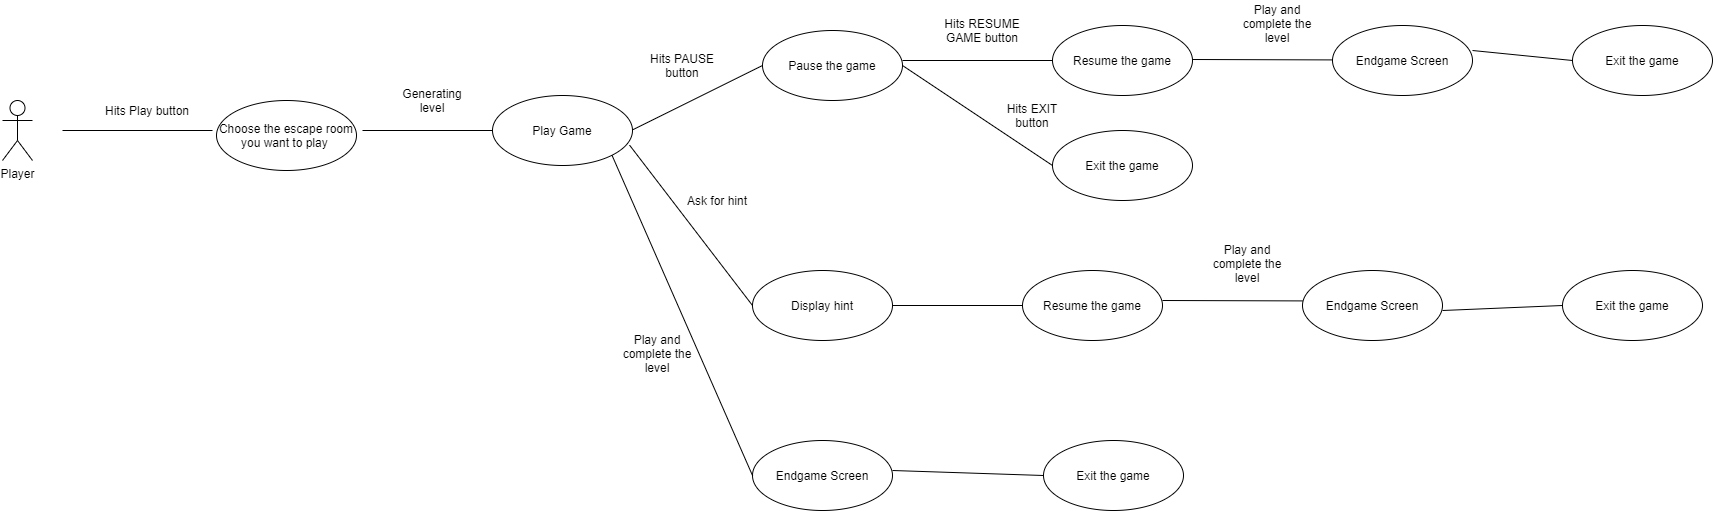

The diagram above was exported from draw.io. Its source (the exported page's mxGraphModel, read from the mxfile embedded in the PNG):
<mxGraphModel dx="1422" dy="1963" grid="1" gridSize="10" guides="1" tooltips="1" connect="1" arrows="1" fold="1" page="1" pageScale="1" pageWidth="827" pageHeight="1169" math="0" shadow="0">
  <root>
    <mxCell id="0" />
    <mxCell id="1" parent="0" />
    <mxCell id="ApATWGISp3iGPrxQ8iQ7-1" value="Player" style="shape=umlActor;verticalLabelPosition=bottom;verticalAlign=top;html=1;" vertex="1" parent="1">
      <mxGeometry x="60" y="90" width="30" height="60" as="geometry" />
    </mxCell>
    <mxCell id="ApATWGISp3iGPrxQ8iQ7-2" value="Choose the escape room you want to play&amp;nbsp;" style="ellipse;whiteSpace=wrap;html=1;" vertex="1" parent="1">
      <mxGeometry x="274" y="90" width="140" height="70" as="geometry" />
    </mxCell>
    <mxCell id="ApATWGISp3iGPrxQ8iQ7-3" value="" style="endArrow=none;html=1;" edge="1" parent="1">
      <mxGeometry width="50" height="50" relative="1" as="geometry">
        <mxPoint x="120" y="120" as="sourcePoint" />
        <mxPoint x="270" y="120" as="targetPoint" />
      </mxGeometry>
    </mxCell>
    <mxCell id="ApATWGISp3iGPrxQ8iQ7-4" value="Hits Play button" style="text;html=1;strokeColor=none;fillColor=none;align=center;verticalAlign=middle;whiteSpace=wrap;rounded=0;" vertex="1" parent="1">
      <mxGeometry x="140" y="90" width="130" height="20" as="geometry" />
    </mxCell>
    <mxCell id="ApATWGISp3iGPrxQ8iQ7-5" value="Play Game" style="ellipse;whiteSpace=wrap;html=1;" vertex="1" parent="1">
      <mxGeometry x="550" y="85" width="140" height="70" as="geometry" />
    </mxCell>
    <mxCell id="ApATWGISp3iGPrxQ8iQ7-7" value="" style="endArrow=none;html=1;entryX=0;entryY=0.5;entryDx=0;entryDy=0;" edge="1" parent="1" target="ApATWGISp3iGPrxQ8iQ7-5">
      <mxGeometry width="50" height="50" relative="1" as="geometry">
        <mxPoint x="420" y="120" as="sourcePoint" />
        <mxPoint x="540" y="360" as="targetPoint" />
      </mxGeometry>
    </mxCell>
    <mxCell id="ApATWGISp3iGPrxQ8iQ7-8" value="Generating level" style="text;html=1;strokeColor=none;fillColor=none;align=center;verticalAlign=middle;whiteSpace=wrap;rounded=0;" vertex="1" parent="1">
      <mxGeometry x="460" y="70" width="60" height="40" as="geometry" />
    </mxCell>
    <mxCell id="ApATWGISp3iGPrxQ8iQ7-10" value="" style="endArrow=none;html=1;entryX=0;entryY=0.5;entryDx=0;entryDy=0;" edge="1" parent="1" target="ApATWGISp3iGPrxQ8iQ7-11">
      <mxGeometry width="50" height="50" relative="1" as="geometry">
        <mxPoint x="690" y="119.41" as="sourcePoint" />
        <mxPoint x="820" y="119" as="targetPoint" />
      </mxGeometry>
    </mxCell>
    <mxCell id="ApATWGISp3iGPrxQ8iQ7-11" value="Pause the game" style="ellipse;whiteSpace=wrap;html=1;" vertex="1" parent="1">
      <mxGeometry x="820" y="20" width="140" height="70" as="geometry" />
    </mxCell>
    <mxCell id="ApATWGISp3iGPrxQ8iQ7-12" value="Hits PAUSE button" style="text;html=1;strokeColor=none;fillColor=none;align=center;verticalAlign=middle;whiteSpace=wrap;rounded=0;" vertex="1" parent="1">
      <mxGeometry x="700" y="35" width="80" height="40" as="geometry" />
    </mxCell>
    <mxCell id="ApATWGISp3iGPrxQ8iQ7-13" value="Resume the game" style="ellipse;whiteSpace=wrap;html=1;" vertex="1" parent="1">
      <mxGeometry x="1110" y="15" width="140" height="70" as="geometry" />
    </mxCell>
    <mxCell id="ApATWGISp3iGPrxQ8iQ7-14" value="" style="endArrow=none;html=1;entryX=0;entryY=0.5;entryDx=0;entryDy=0;" edge="1" parent="1" target="ApATWGISp3iGPrxQ8iQ7-13">
      <mxGeometry width="50" height="50" relative="1" as="geometry">
        <mxPoint x="960" y="50" as="sourcePoint" />
        <mxPoint x="1089.9999999999995" as="targetPoint" />
      </mxGeometry>
    </mxCell>
    <mxCell id="ApATWGISp3iGPrxQ8iQ7-15" value="Hits RESUME GAME button" style="text;html=1;strokeColor=none;fillColor=none;align=center;verticalAlign=middle;whiteSpace=wrap;rounded=0;" vertex="1" parent="1">
      <mxGeometry x="1000" width="80" height="40" as="geometry" />
    </mxCell>
    <mxCell id="ApATWGISp3iGPrxQ8iQ7-17" value="Exit the game" style="ellipse;whiteSpace=wrap;html=1;" vertex="1" parent="1">
      <mxGeometry x="1110" y="120" width="140" height="70" as="geometry" />
    </mxCell>
    <mxCell id="ApATWGISp3iGPrxQ8iQ7-18" value="" style="endArrow=none;html=1;entryX=0;entryY=0.5;entryDx=0;entryDy=0;exitX=1;exitY=0.5;exitDx=0;exitDy=0;" edge="1" parent="1" source="ApATWGISp3iGPrxQ8iQ7-11" target="ApATWGISp3iGPrxQ8iQ7-17">
      <mxGeometry width="50" height="50" relative="1" as="geometry">
        <mxPoint x="969.9999999999995" y="60" as="sourcePoint" />
        <mxPoint x="1119.9999999999995" y="60" as="targetPoint" />
      </mxGeometry>
    </mxCell>
    <mxCell id="ApATWGISp3iGPrxQ8iQ7-19" value="Hits EXIT button" style="text;html=1;strokeColor=none;fillColor=none;align=center;verticalAlign=middle;whiteSpace=wrap;rounded=0;" vertex="1" parent="1">
      <mxGeometry x="1050" y="85" width="80" height="40" as="geometry" />
    </mxCell>
    <mxCell id="ApATWGISp3iGPrxQ8iQ7-20" value="Endgame Screen" style="ellipse;whiteSpace=wrap;html=1;" vertex="1" parent="1">
      <mxGeometry x="1390" y="15" width="140" height="70" as="geometry" />
    </mxCell>
    <mxCell id="ApATWGISp3iGPrxQ8iQ7-21" value="" style="endArrow=none;html=1;entryX=0;entryY=0.5;entryDx=0;entryDy=0;" edge="1" parent="1">
      <mxGeometry width="50" height="50" relative="1" as="geometry">
        <mxPoint x="1250" y="49" as="sourcePoint" />
        <mxPoint x="1389.9999999999995" y="49.41" as="targetPoint" />
      </mxGeometry>
    </mxCell>
    <mxCell id="ApATWGISp3iGPrxQ8iQ7-22" value="Play and complete the level" style="text;html=1;strokeColor=none;fillColor=none;align=center;verticalAlign=middle;whiteSpace=wrap;rounded=0;" vertex="1" parent="1">
      <mxGeometry x="1290" y="-10" width="90" height="45" as="geometry" />
    </mxCell>
    <mxCell id="ApATWGISp3iGPrxQ8iQ7-24" value="Exit the game" style="ellipse;whiteSpace=wrap;html=1;" vertex="1" parent="1">
      <mxGeometry x="1630" y="15" width="140" height="70" as="geometry" />
    </mxCell>
    <mxCell id="ApATWGISp3iGPrxQ8iQ7-25" value="" style="endArrow=none;html=1;entryX=0;entryY=0.5;entryDx=0;entryDy=0;" edge="1" parent="1" target="ApATWGISp3iGPrxQ8iQ7-24">
      <mxGeometry width="50" height="50" relative="1" as="geometry">
        <mxPoint x="1529.9999999999995" y="40" as="sourcePoint" />
        <mxPoint x="1669.9999999999995" y="40.409999999999854" as="targetPoint" />
      </mxGeometry>
    </mxCell>
    <mxCell id="ApATWGISp3iGPrxQ8iQ7-27" value="Display hint" style="ellipse;whiteSpace=wrap;html=1;" vertex="1" parent="1">
      <mxGeometry x="810" y="260" width="140" height="70" as="geometry" />
    </mxCell>
    <mxCell id="ApATWGISp3iGPrxQ8iQ7-28" value="" style="endArrow=none;html=1;entryX=0;entryY=0.5;entryDx=0;entryDy=0;exitX=0.979;exitY=0.709;exitDx=0;exitDy=0;exitPerimeter=0;" edge="1" parent="1" source="ApATWGISp3iGPrxQ8iQ7-5" target="ApATWGISp3iGPrxQ8iQ7-27">
      <mxGeometry width="50" height="50" relative="1" as="geometry">
        <mxPoint x="700" y="129.40999999999985" as="sourcePoint" />
        <mxPoint x="829.9999999999995" y="65" as="targetPoint" />
      </mxGeometry>
    </mxCell>
    <mxCell id="ApATWGISp3iGPrxQ8iQ7-29" value="Ask for hint" style="text;html=1;strokeColor=none;fillColor=none;align=center;verticalAlign=middle;whiteSpace=wrap;rounded=0;" vertex="1" parent="1">
      <mxGeometry x="740" y="170" width="70" height="40" as="geometry" />
    </mxCell>
    <mxCell id="ApATWGISp3iGPrxQ8iQ7-30" value="Resume the game" style="ellipse;whiteSpace=wrap;html=1;" vertex="1" parent="1">
      <mxGeometry x="1080" y="260" width="140" height="70" as="geometry" />
    </mxCell>
    <mxCell id="ApATWGISp3iGPrxQ8iQ7-31" value="" style="endArrow=none;html=1;entryX=0;entryY=0.5;entryDx=0;entryDy=0;exitX=1;exitY=0.5;exitDx=0;exitDy=0;" edge="1" parent="1" source="ApATWGISp3iGPrxQ8iQ7-27" target="ApATWGISp3iGPrxQ8iQ7-30">
      <mxGeometry width="50" height="50" relative="1" as="geometry">
        <mxPoint x="949.9999999999995" y="290" as="sourcePoint" />
        <mxPoint x="1099.9999999999995" y="390" as="targetPoint" />
      </mxGeometry>
    </mxCell>
    <mxCell id="ApATWGISp3iGPrxQ8iQ7-32" value="Endgame Screen" style="ellipse;whiteSpace=wrap;html=1;" vertex="1" parent="1">
      <mxGeometry x="1360" y="260" width="140" height="70" as="geometry" />
    </mxCell>
    <mxCell id="ApATWGISp3iGPrxQ8iQ7-33" value="Exit the game" style="ellipse;whiteSpace=wrap;html=1;" vertex="1" parent="1">
      <mxGeometry x="1620" y="260" width="140" height="70" as="geometry" />
    </mxCell>
    <mxCell id="ApATWGISp3iGPrxQ8iQ7-34" value="" style="endArrow=none;html=1;entryX=0;entryY=0.5;entryDx=0;entryDy=0;" edge="1" parent="1">
      <mxGeometry width="50" height="50" relative="1" as="geometry">
        <mxPoint x="1219.9999999999995" y="290" as="sourcePoint" />
        <mxPoint x="1359.9999999999995" y="290.40999999999985" as="targetPoint" />
      </mxGeometry>
    </mxCell>
    <mxCell id="ApATWGISp3iGPrxQ8iQ7-35" value="Play and complete the level" style="text;html=1;strokeColor=none;fillColor=none;align=center;verticalAlign=middle;whiteSpace=wrap;rounded=0;" vertex="1" parent="1">
      <mxGeometry x="1260" y="230" width="90" height="45" as="geometry" />
    </mxCell>
    <mxCell id="ApATWGISp3iGPrxQ8iQ7-36" value="" style="endArrow=none;html=1;entryX=0;entryY=0.5;entryDx=0;entryDy=0;" edge="1" parent="1" target="ApATWGISp3iGPrxQ8iQ7-33">
      <mxGeometry width="50" height="50" relative="1" as="geometry">
        <mxPoint x="1499.9999999999995" y="300" as="sourcePoint" />
        <mxPoint x="1599.9999999999995" y="310" as="targetPoint" />
      </mxGeometry>
    </mxCell>
    <mxCell id="ApATWGISp3iGPrxQ8iQ7-37" value="Endgame Screen" style="ellipse;whiteSpace=wrap;html=1;" vertex="1" parent="1">
      <mxGeometry x="810" y="430" width="140" height="70" as="geometry" />
    </mxCell>
    <mxCell id="ApATWGISp3iGPrxQ8iQ7-38" value="Exit the game" style="ellipse;whiteSpace=wrap;html=1;" vertex="1" parent="1">
      <mxGeometry x="1101" y="430" width="140" height="70" as="geometry" />
    </mxCell>
    <mxCell id="ApATWGISp3iGPrxQ8iQ7-39" value="" style="endArrow=none;html=1;entryX=1;entryY=1;entryDx=0;entryDy=0;exitX=0;exitY=0.5;exitDx=0;exitDy=0;" edge="1" parent="1" source="ApATWGISp3iGPrxQ8iQ7-37" target="ApATWGISp3iGPrxQ8iQ7-5">
      <mxGeometry width="50" height="50" relative="1" as="geometry">
        <mxPoint x="1110" y="460" as="sourcePoint" />
        <mxPoint x="1160" y="410" as="targetPoint" />
      </mxGeometry>
    </mxCell>
    <mxCell id="ApATWGISp3iGPrxQ8iQ7-43" value="" style="endArrow=none;html=1;entryX=1;entryY=1;entryDx=0;entryDy=0;exitX=0;exitY=0.5;exitDx=0;exitDy=0;" edge="1" parent="1" source="ApATWGISp3iGPrxQ8iQ7-38">
      <mxGeometry width="50" height="50" relative="1" as="geometry">
        <mxPoint x="1090.0799999999995" y="780.4599999999996" as="sourcePoint" />
        <mxPoint x="949.9987067409402" y="459.9963134828353" as="targetPoint" />
      </mxGeometry>
    </mxCell>
    <mxCell id="ApATWGISp3iGPrxQ8iQ7-48" value="Play and complete the level" style="text;html=1;strokeColor=none;fillColor=none;align=center;verticalAlign=middle;whiteSpace=wrap;rounded=0;" vertex="1" parent="1">
      <mxGeometry x="670" y="320" width="90" height="45" as="geometry" />
    </mxCell>
  </root>
</mxGraphModel>